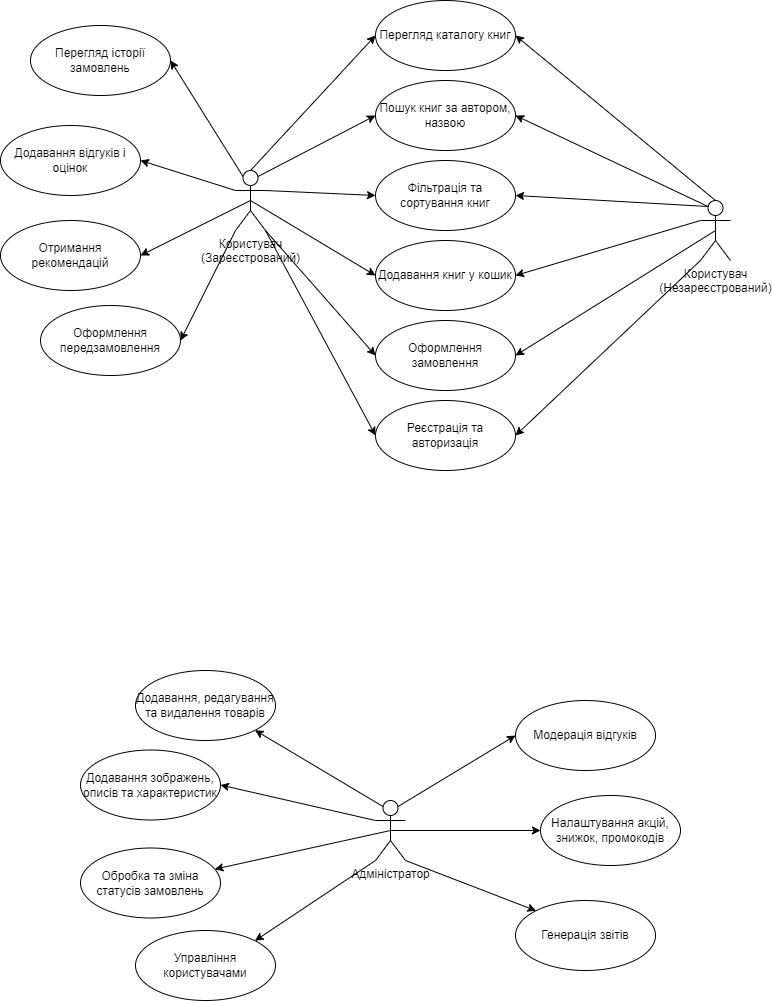

The diagram above was exported from draw.io. Its source (the exported page's mxGraphModel, read from the mxfile embedded in the PNG):
<mxGraphModel dx="1323" dy="865" grid="1" gridSize="10" guides="1" tooltips="1" connect="1" arrows="1" fold="1" page="1" pageScale="1" pageWidth="827" pageHeight="1169" math="0" shadow="0">
  <root>
    <mxCell id="0" />
    <mxCell id="1" parent="0" />
    <mxCell id="hY7BzaqsvO1e0wDhaY74-12" style="rounded=0;orthogonalLoop=1;jettySize=auto;html=1;exitX=0.5;exitY=0;exitDx=0;exitDy=0;exitPerimeter=0;entryX=0;entryY=0.5;entryDx=0;entryDy=0;" edge="1" parent="1" source="gaj_W5_YNS1IHmGA2V9i-1" target="gaj_W5_YNS1IHmGA2V9i-8">
      <mxGeometry relative="1" as="geometry" />
    </mxCell>
    <mxCell id="hY7BzaqsvO1e0wDhaY74-38" style="rounded=0;orthogonalLoop=1;jettySize=auto;html=1;exitX=0.75;exitY=0.1;exitDx=0;exitDy=0;exitPerimeter=0;entryX=0;entryY=0.5;entryDx=0;entryDy=0;" edge="1" parent="1" source="gaj_W5_YNS1IHmGA2V9i-1" target="gaj_W5_YNS1IHmGA2V9i-6">
      <mxGeometry relative="1" as="geometry" />
    </mxCell>
    <mxCell id="hY7BzaqsvO1e0wDhaY74-39" style="rounded=0;orthogonalLoop=1;jettySize=auto;html=1;exitX=1;exitY=0.3333333333333333;exitDx=0;exitDy=0;exitPerimeter=0;entryX=0;entryY=0.5;entryDx=0;entryDy=0;" edge="1" parent="1" source="gaj_W5_YNS1IHmGA2V9i-1" target="gaj_W5_YNS1IHmGA2V9i-7">
      <mxGeometry relative="1" as="geometry" />
    </mxCell>
    <mxCell id="hY7BzaqsvO1e0wDhaY74-40" style="rounded=0;orthogonalLoop=1;jettySize=auto;html=1;exitX=0.5;exitY=0.5;exitDx=0;exitDy=0;exitPerimeter=0;entryX=0;entryY=0.5;entryDx=0;entryDy=0;" edge="1" parent="1" source="gaj_W5_YNS1IHmGA2V9i-1" target="gaj_W5_YNS1IHmGA2V9i-9">
      <mxGeometry relative="1" as="geometry" />
    </mxCell>
    <mxCell id="hY7BzaqsvO1e0wDhaY74-41" style="rounded=0;orthogonalLoop=1;jettySize=auto;html=1;exitX=1;exitY=1;exitDx=0;exitDy=0;exitPerimeter=0;entryX=0;entryY=0.5;entryDx=0;entryDy=0;" edge="1" parent="1" source="gaj_W5_YNS1IHmGA2V9i-1" target="gaj_W5_YNS1IHmGA2V9i-10">
      <mxGeometry relative="1" as="geometry" />
    </mxCell>
    <mxCell id="hY7BzaqsvO1e0wDhaY74-42" style="rounded=0;orthogonalLoop=1;jettySize=auto;html=1;exitX=1;exitY=1;exitDx=0;exitDy=0;exitPerimeter=0;entryX=0;entryY=0.5;entryDx=0;entryDy=0;" edge="1" parent="1" source="gaj_W5_YNS1IHmGA2V9i-1" target="hY7BzaqsvO1e0wDhaY74-6">
      <mxGeometry relative="1" as="geometry" />
    </mxCell>
    <mxCell id="hY7BzaqsvO1e0wDhaY74-44" style="rounded=0;orthogonalLoop=1;jettySize=auto;html=1;exitX=0.25;exitY=0.1;exitDx=0;exitDy=0;exitPerimeter=0;entryX=1;entryY=0.5;entryDx=0;entryDy=0;" edge="1" parent="1" source="gaj_W5_YNS1IHmGA2V9i-1" target="hY7BzaqsvO1e0wDhaY74-7">
      <mxGeometry relative="1" as="geometry" />
    </mxCell>
    <mxCell id="hY7BzaqsvO1e0wDhaY74-45" style="rounded=0;orthogonalLoop=1;jettySize=auto;html=1;exitX=0;exitY=0.3333333333333333;exitDx=0;exitDy=0;exitPerimeter=0;entryX=1;entryY=0.5;entryDx=0;entryDy=0;" edge="1" parent="1" source="gaj_W5_YNS1IHmGA2V9i-1" target="hY7BzaqsvO1e0wDhaY74-8">
      <mxGeometry relative="1" as="geometry" />
    </mxCell>
    <mxCell id="hY7BzaqsvO1e0wDhaY74-46" style="rounded=0;orthogonalLoop=1;jettySize=auto;html=1;exitX=0.5;exitY=0.5;exitDx=0;exitDy=0;exitPerimeter=0;entryX=1;entryY=0.5;entryDx=0;entryDy=0;" edge="1" parent="1" source="gaj_W5_YNS1IHmGA2V9i-1" target="hY7BzaqsvO1e0wDhaY74-9">
      <mxGeometry relative="1" as="geometry" />
    </mxCell>
    <mxCell id="hY7BzaqsvO1e0wDhaY74-47" style="rounded=0;orthogonalLoop=1;jettySize=auto;html=1;exitX=0;exitY=1;exitDx=0;exitDy=0;exitPerimeter=0;entryX=1;entryY=0.5;entryDx=0;entryDy=0;" edge="1" parent="1" source="gaj_W5_YNS1IHmGA2V9i-1" target="hY7BzaqsvO1e0wDhaY74-10">
      <mxGeometry relative="1" as="geometry" />
    </mxCell>
    <mxCell id="gaj_W5_YNS1IHmGA2V9i-1" value="Користувач&lt;br&gt;(Зареєстрований)" style="shape=umlActor;verticalLabelPosition=bottom;verticalAlign=top;html=1;" parent="1" vertex="1">
      <mxGeometry x="285" y="210" width="30" height="60" as="geometry" />
    </mxCell>
    <mxCell id="uTXoO5RhCn42JrtiMi-E-7" style="rounded=0;orthogonalLoop=1;jettySize=auto;html=1;exitX=0.25;exitY=0.1;exitDx=0;exitDy=0;exitPerimeter=0;entryX=1;entryY=1;entryDx=0;entryDy=0;" parent="1" source="gaj_W5_YNS1IHmGA2V9i-2" target="gaj_W5_YNS1IHmGA2V9i-15" edge="1">
      <mxGeometry relative="1" as="geometry" />
    </mxCell>
    <mxCell id="uTXoO5RhCn42JrtiMi-E-8" style="rounded=0;orthogonalLoop=1;jettySize=auto;html=1;exitX=0;exitY=0.3333333333333333;exitDx=0;exitDy=0;exitPerimeter=0;entryX=1;entryY=0.5;entryDx=0;entryDy=0;" parent="1" source="gaj_W5_YNS1IHmGA2V9i-2" target="uTXoO5RhCn42JrtiMi-E-1" edge="1">
      <mxGeometry relative="1" as="geometry" />
    </mxCell>
    <mxCell id="uTXoO5RhCn42JrtiMi-E-9" style="rounded=0;orthogonalLoop=1;jettySize=auto;html=1;exitX=0.5;exitY=0.5;exitDx=0;exitDy=0;exitPerimeter=0;" parent="1" source="gaj_W5_YNS1IHmGA2V9i-2" target="uTXoO5RhCn42JrtiMi-E-2" edge="1">
      <mxGeometry relative="1" as="geometry" />
    </mxCell>
    <mxCell id="uTXoO5RhCn42JrtiMi-E-10" style="rounded=0;orthogonalLoop=1;jettySize=auto;html=1;exitX=0;exitY=1;exitDx=0;exitDy=0;exitPerimeter=0;entryX=1;entryY=0;entryDx=0;entryDy=0;" parent="1" source="gaj_W5_YNS1IHmGA2V9i-2" target="uTXoO5RhCn42JrtiMi-E-3" edge="1">
      <mxGeometry relative="1" as="geometry" />
    </mxCell>
    <mxCell id="hY7BzaqsvO1e0wDhaY74-52" style="rounded=0;orthogonalLoop=1;jettySize=auto;html=1;exitX=0.75;exitY=0.1;exitDx=0;exitDy=0;exitPerimeter=0;entryX=0;entryY=0.5;entryDx=0;entryDy=0;" edge="1" parent="1" source="gaj_W5_YNS1IHmGA2V9i-2" target="hY7BzaqsvO1e0wDhaY74-50">
      <mxGeometry relative="1" as="geometry" />
    </mxCell>
    <mxCell id="hY7BzaqsvO1e0wDhaY74-53" style="rounded=0;orthogonalLoop=1;jettySize=auto;html=1;exitX=0.5;exitY=0.5;exitDx=0;exitDy=0;exitPerimeter=0;" edge="1" parent="1" source="gaj_W5_YNS1IHmGA2V9i-2" target="hY7BzaqsvO1e0wDhaY74-49">
      <mxGeometry relative="1" as="geometry" />
    </mxCell>
    <mxCell id="hY7BzaqsvO1e0wDhaY74-55" style="rounded=0;orthogonalLoop=1;jettySize=auto;html=1;exitX=1;exitY=1;exitDx=0;exitDy=0;exitPerimeter=0;entryX=0;entryY=0;entryDx=0;entryDy=0;" edge="1" parent="1" source="gaj_W5_YNS1IHmGA2V9i-2" target="hY7BzaqsvO1e0wDhaY74-48">
      <mxGeometry relative="1" as="geometry" />
    </mxCell>
    <mxCell id="gaj_W5_YNS1IHmGA2V9i-2" value="Адміністратор" style="shape=umlActor;verticalLabelPosition=bottom;verticalAlign=top;html=1;" parent="1" vertex="1">
      <mxGeometry x="425" y="840" width="30" height="60" as="geometry" />
    </mxCell>
    <mxCell id="gaj_W5_YNS1IHmGA2V9i-6" value="Пошук книг за автором, назвою" style="ellipse;whiteSpace=wrap;html=1;" parent="1" vertex="1">
      <mxGeometry x="425" y="120" width="140" height="70" as="geometry" />
    </mxCell>
    <mxCell id="gaj_W5_YNS1IHmGA2V9i-7" value="Фільтрація та сортування книг" style="ellipse;whiteSpace=wrap;html=1;" parent="1" vertex="1">
      <mxGeometry x="425" y="200" width="140" height="70" as="geometry" />
    </mxCell>
    <mxCell id="gaj_W5_YNS1IHmGA2V9i-8" value="Перегляд каталогу книг" style="ellipse;whiteSpace=wrap;html=1;" parent="1" vertex="1">
      <mxGeometry x="425" y="40" width="140" height="70" as="geometry" />
    </mxCell>
    <mxCell id="gaj_W5_YNS1IHmGA2V9i-9" value="Додавання книг у кошик" style="ellipse;whiteSpace=wrap;html=1;" parent="1" vertex="1">
      <mxGeometry x="425" y="280" width="140" height="70" as="geometry" />
    </mxCell>
    <mxCell id="gaj_W5_YNS1IHmGA2V9i-10" value="Оформлення замовлення" style="ellipse;whiteSpace=wrap;html=1;" parent="1" vertex="1">
      <mxGeometry x="425" y="360" width="140" height="70" as="geometry" />
    </mxCell>
    <mxCell id="gaj_W5_YNS1IHmGA2V9i-15" value="Додавання, редагування та видалення товарів" style="ellipse;whiteSpace=wrap;html=1;" parent="1" vertex="1">
      <mxGeometry x="185" y="710" width="140" height="70" as="geometry" />
    </mxCell>
    <mxCell id="uTXoO5RhCn42JrtiMi-E-1" value="Додавання зображень, описів та характеристик" style="ellipse;whiteSpace=wrap;html=1;" parent="1" vertex="1">
      <mxGeometry x="130" y="789.5" width="140" height="70" as="geometry" />
    </mxCell>
    <mxCell id="uTXoO5RhCn42JrtiMi-E-2" value="Обробка та зміна статусів замовлень" style="ellipse;whiteSpace=wrap;html=1;" parent="1" vertex="1">
      <mxGeometry x="130" y="887.5" width="140" height="70" as="geometry" />
    </mxCell>
    <mxCell id="uTXoO5RhCn42JrtiMi-E-3" value="Управління користувачами" style="ellipse;whiteSpace=wrap;html=1;" parent="1" vertex="1">
      <mxGeometry x="185" y="970" width="140" height="70" as="geometry" />
    </mxCell>
    <mxCell id="hY7BzaqsvO1e0wDhaY74-23" style="rounded=0;orthogonalLoop=1;jettySize=auto;html=1;exitX=0.5;exitY=0;exitDx=0;exitDy=0;exitPerimeter=0;entryX=1;entryY=0.5;entryDx=0;entryDy=0;" edge="1" parent="1" source="hY7BzaqsvO1e0wDhaY74-1" target="gaj_W5_YNS1IHmGA2V9i-8">
      <mxGeometry relative="1" as="geometry" />
    </mxCell>
    <mxCell id="hY7BzaqsvO1e0wDhaY74-25" style="rounded=0;orthogonalLoop=1;jettySize=auto;html=1;exitX=0.25;exitY=0.1;exitDx=0;exitDy=0;exitPerimeter=0;entryX=1;entryY=0.5;entryDx=0;entryDy=0;" edge="1" parent="1" source="hY7BzaqsvO1e0wDhaY74-1" target="gaj_W5_YNS1IHmGA2V9i-7">
      <mxGeometry relative="1" as="geometry" />
    </mxCell>
    <mxCell id="hY7BzaqsvO1e0wDhaY74-28" style="rounded=0;orthogonalLoop=1;jettySize=auto;html=1;exitX=0;exitY=0.3333333333333333;exitDx=0;exitDy=0;exitPerimeter=0;entryX=1;entryY=0.5;entryDx=0;entryDy=0;" edge="1" parent="1" source="hY7BzaqsvO1e0wDhaY74-1" target="gaj_W5_YNS1IHmGA2V9i-9">
      <mxGeometry relative="1" as="geometry" />
    </mxCell>
    <mxCell id="hY7BzaqsvO1e0wDhaY74-29" style="rounded=0;orthogonalLoop=1;jettySize=auto;html=1;exitX=0.5;exitY=0.5;exitDx=0;exitDy=0;exitPerimeter=0;entryX=1;entryY=0.5;entryDx=0;entryDy=0;" edge="1" parent="1" source="hY7BzaqsvO1e0wDhaY74-1" target="gaj_W5_YNS1IHmGA2V9i-10">
      <mxGeometry relative="1" as="geometry" />
    </mxCell>
    <mxCell id="hY7BzaqsvO1e0wDhaY74-30" style="rounded=0;orthogonalLoop=1;jettySize=auto;html=1;exitX=0;exitY=1;exitDx=0;exitDy=0;exitPerimeter=0;entryX=1;entryY=0.5;entryDx=0;entryDy=0;" edge="1" parent="1" source="hY7BzaqsvO1e0wDhaY74-1" target="hY7BzaqsvO1e0wDhaY74-6">
      <mxGeometry relative="1" as="geometry" />
    </mxCell>
    <mxCell id="hY7BzaqsvO1e0wDhaY74-35" style="rounded=0;orthogonalLoop=1;jettySize=auto;html=1;exitX=0.25;exitY=0.1;exitDx=0;exitDy=0;exitPerimeter=0;entryX=1;entryY=0.5;entryDx=0;entryDy=0;" edge="1" parent="1" source="hY7BzaqsvO1e0wDhaY74-1" target="gaj_W5_YNS1IHmGA2V9i-6">
      <mxGeometry relative="1" as="geometry" />
    </mxCell>
    <mxCell id="hY7BzaqsvO1e0wDhaY74-1" value="Користувач&lt;br&gt;(Незареєстрований)" style="shape=umlActor;verticalLabelPosition=bottom;verticalAlign=top;html=1;" vertex="1" parent="1">
      <mxGeometry x="750" y="240" width="30" height="60" as="geometry" />
    </mxCell>
    <mxCell id="hY7BzaqsvO1e0wDhaY74-6" value="Реєстрація та авторизація" style="ellipse;whiteSpace=wrap;html=1;" vertex="1" parent="1">
      <mxGeometry x="425" y="440" width="140" height="70" as="geometry" />
    </mxCell>
    <mxCell id="hY7BzaqsvO1e0wDhaY74-7" value="Перегляд історії замовлень" style="ellipse;whiteSpace=wrap;html=1;" vertex="1" parent="1">
      <mxGeometry x="80" y="65" width="140" height="70" as="geometry" />
    </mxCell>
    <mxCell id="hY7BzaqsvO1e0wDhaY74-8" value="Додавання відгуків і оцінок" style="ellipse;whiteSpace=wrap;html=1;" vertex="1" parent="1">
      <mxGeometry x="50" y="165" width="140" height="70" as="geometry" />
    </mxCell>
    <mxCell id="hY7BzaqsvO1e0wDhaY74-10" value="Оформлення передзамовлення" style="ellipse;whiteSpace=wrap;html=1;" vertex="1" parent="1">
      <mxGeometry x="90" y="345" width="140" height="70" as="geometry" />
    </mxCell>
    <mxCell id="hY7BzaqsvO1e0wDhaY74-9" value="Отримання рекомендацій" style="ellipse;whiteSpace=wrap;html=1;" vertex="1" parent="1">
      <mxGeometry x="50" y="260" width="140" height="70" as="geometry" />
    </mxCell>
    <mxCell id="hY7BzaqsvO1e0wDhaY74-48" value="Генерація звітів" style="ellipse;whiteSpace=wrap;html=1;" vertex="1" parent="1">
      <mxGeometry x="565" y="940" width="140" height="70" as="geometry" />
    </mxCell>
    <mxCell id="hY7BzaqsvO1e0wDhaY74-49" value="Налаштування акцій, знижок, промокодів" style="ellipse;whiteSpace=wrap;html=1;" vertex="1" parent="1">
      <mxGeometry x="590" y="835" width="140" height="70" as="geometry" />
    </mxCell>
    <mxCell id="hY7BzaqsvO1e0wDhaY74-50" value="Модерація відгуків" style="ellipse;whiteSpace=wrap;html=1;" vertex="1" parent="1">
      <mxGeometry x="565" y="740" width="140" height="70" as="geometry" />
    </mxCell>
  </root>
</mxGraphModel>